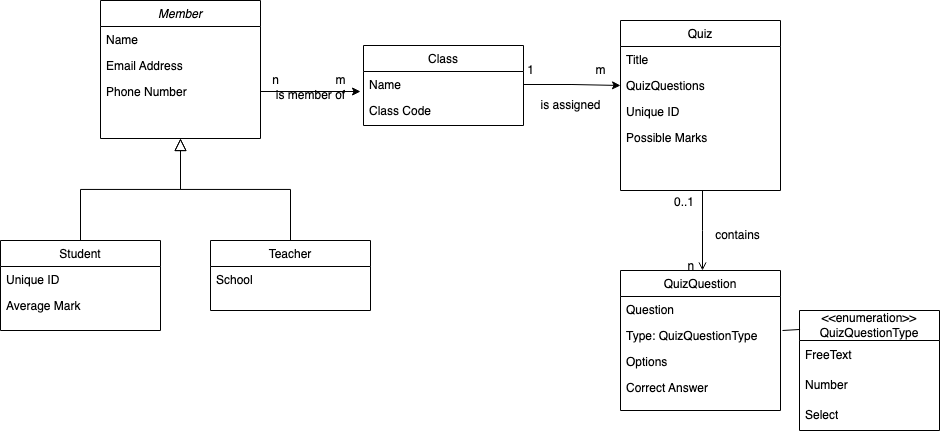

The diagram above was exported from draw.io. Its source (the exported page's mxGraphModel, read from the mxfile embedded in the PNG):
<mxGraphModel dx="1113" dy="524" grid="1" gridSize="10" guides="1" tooltips="1" connect="1" arrows="1" fold="1" page="1" pageScale="1" pageWidth="827" pageHeight="1169" math="0" shadow="0">
  <root>
    <mxCell id="WIyWlLk6GJQsqaUBKTNV-0" />
    <mxCell id="WIyWlLk6GJQsqaUBKTNV-1" parent="WIyWlLk6GJQsqaUBKTNV-0" />
    <mxCell id="zkfFHV4jXpPFQw0GAbJ--0" value="Member" style="swimlane;fontStyle=2;align=center;verticalAlign=top;childLayout=stackLayout;horizontal=1;startSize=26;horizontalStack=0;resizeParent=1;resizeLast=0;collapsible=1;marginBottom=0;rounded=0;shadow=0;strokeWidth=1;" parent="WIyWlLk6GJQsqaUBKTNV-1" vertex="1">
      <mxGeometry x="150" y="120" width="160" height="138" as="geometry">
        <mxRectangle x="230" y="140" width="160" height="26" as="alternateBounds" />
      </mxGeometry>
    </mxCell>
    <mxCell id="zkfFHV4jXpPFQw0GAbJ--1" value="Name" style="text;align=left;verticalAlign=top;spacingLeft=4;spacingRight=4;overflow=hidden;rotatable=0;points=[[0,0.5],[1,0.5]];portConstraint=eastwest;" parent="zkfFHV4jXpPFQw0GAbJ--0" vertex="1">
      <mxGeometry y="26" width="160" height="26" as="geometry" />
    </mxCell>
    <mxCell id="zkfFHV4jXpPFQw0GAbJ--2" value="Email Address" style="text;align=left;verticalAlign=top;spacingLeft=4;spacingRight=4;overflow=hidden;rotatable=0;points=[[0,0.5],[1,0.5]];portConstraint=eastwest;rounded=0;shadow=0;html=0;" parent="zkfFHV4jXpPFQw0GAbJ--0" vertex="1">
      <mxGeometry y="52" width="160" height="26" as="geometry" />
    </mxCell>
    <mxCell id="zkfFHV4jXpPFQw0GAbJ--3" value="Phone Number" style="text;align=left;verticalAlign=top;spacingLeft=4;spacingRight=4;overflow=hidden;rotatable=0;points=[[0,0.5],[1,0.5]];portConstraint=eastwest;rounded=0;shadow=0;html=0;" parent="zkfFHV4jXpPFQw0GAbJ--0" vertex="1">
      <mxGeometry y="78" width="160" height="26" as="geometry" />
    </mxCell>
    <mxCell id="zkfFHV4jXpPFQw0GAbJ--6" value="Student" style="swimlane;fontStyle=0;align=center;verticalAlign=top;childLayout=stackLayout;horizontal=1;startSize=26;horizontalStack=0;resizeParent=1;resizeLast=0;collapsible=1;marginBottom=0;rounded=0;shadow=0;strokeWidth=1;" parent="WIyWlLk6GJQsqaUBKTNV-1" vertex="1">
      <mxGeometry x="50" y="360" width="160" height="90" as="geometry">
        <mxRectangle x="130" y="380" width="160" height="26" as="alternateBounds" />
      </mxGeometry>
    </mxCell>
    <mxCell id="zkfFHV4jXpPFQw0GAbJ--7" value="Unique ID" style="text;align=left;verticalAlign=top;spacingLeft=4;spacingRight=4;overflow=hidden;rotatable=0;points=[[0,0.5],[1,0.5]];portConstraint=eastwest;" parent="zkfFHV4jXpPFQw0GAbJ--6" vertex="1">
      <mxGeometry y="26" width="160" height="26" as="geometry" />
    </mxCell>
    <mxCell id="zkfFHV4jXpPFQw0GAbJ--8" value="Average Mark" style="text;align=left;verticalAlign=top;spacingLeft=4;spacingRight=4;overflow=hidden;rotatable=0;points=[[0,0.5],[1,0.5]];portConstraint=eastwest;rounded=0;shadow=0;html=0;" parent="zkfFHV4jXpPFQw0GAbJ--6" vertex="1">
      <mxGeometry y="52" width="160" height="26" as="geometry" />
    </mxCell>
    <mxCell id="zkfFHV4jXpPFQw0GAbJ--12" value="" style="endArrow=block;endSize=10;endFill=0;shadow=0;strokeWidth=1;rounded=0;edgeStyle=elbowEdgeStyle;elbow=vertical;" parent="WIyWlLk6GJQsqaUBKTNV-1" source="zkfFHV4jXpPFQw0GAbJ--6" target="zkfFHV4jXpPFQw0GAbJ--0" edge="1">
      <mxGeometry width="160" relative="1" as="geometry">
        <mxPoint x="130" y="203" as="sourcePoint" />
        <mxPoint x="130" y="203" as="targetPoint" />
      </mxGeometry>
    </mxCell>
    <mxCell id="zkfFHV4jXpPFQw0GAbJ--13" value="Teacher" style="swimlane;fontStyle=0;align=center;verticalAlign=top;childLayout=stackLayout;horizontal=1;startSize=26;horizontalStack=0;resizeParent=1;resizeLast=0;collapsible=1;marginBottom=0;rounded=0;shadow=0;strokeWidth=1;" parent="WIyWlLk6GJQsqaUBKTNV-1" vertex="1">
      <mxGeometry x="260" y="360" width="160" height="70" as="geometry">
        <mxRectangle x="340" y="380" width="170" height="26" as="alternateBounds" />
      </mxGeometry>
    </mxCell>
    <mxCell id="zkfFHV4jXpPFQw0GAbJ--14" value="School" style="text;align=left;verticalAlign=top;spacingLeft=4;spacingRight=4;overflow=hidden;rotatable=0;points=[[0,0.5],[1,0.5]];portConstraint=eastwest;" parent="zkfFHV4jXpPFQw0GAbJ--13" vertex="1">
      <mxGeometry y="26" width="160" height="26" as="geometry" />
    </mxCell>
    <mxCell id="zkfFHV4jXpPFQw0GAbJ--16" value="" style="endArrow=block;endSize=10;endFill=0;shadow=0;strokeWidth=1;rounded=0;edgeStyle=elbowEdgeStyle;elbow=vertical;" parent="WIyWlLk6GJQsqaUBKTNV-1" source="zkfFHV4jXpPFQw0GAbJ--13" target="zkfFHV4jXpPFQw0GAbJ--0" edge="1">
      <mxGeometry width="160" relative="1" as="geometry">
        <mxPoint x="140" y="373" as="sourcePoint" />
        <mxPoint x="240" y="271" as="targetPoint" />
      </mxGeometry>
    </mxCell>
    <mxCell id="zkfFHV4jXpPFQw0GAbJ--17" value="Quiz" style="swimlane;fontStyle=0;align=center;verticalAlign=top;childLayout=stackLayout;horizontal=1;startSize=26;horizontalStack=0;resizeParent=1;resizeLast=0;collapsible=1;marginBottom=0;rounded=0;shadow=0;strokeWidth=1;" parent="WIyWlLk6GJQsqaUBKTNV-1" vertex="1">
      <mxGeometry x="670" y="140" width="160" height="170" as="geometry">
        <mxRectangle x="550" y="140" width="160" height="26" as="alternateBounds" />
      </mxGeometry>
    </mxCell>
    <mxCell id="zkfFHV4jXpPFQw0GAbJ--18" value="Title" style="text;align=left;verticalAlign=top;spacingLeft=4;spacingRight=4;overflow=hidden;rotatable=0;points=[[0,0.5],[1,0.5]];portConstraint=eastwest;" parent="zkfFHV4jXpPFQw0GAbJ--17" vertex="1">
      <mxGeometry y="26" width="160" height="26" as="geometry" />
    </mxCell>
    <mxCell id="zkfFHV4jXpPFQw0GAbJ--19" value="QuizQuestions" style="text;align=left;verticalAlign=top;spacingLeft=4;spacingRight=4;overflow=hidden;rotatable=0;points=[[0,0.5],[1,0.5]];portConstraint=eastwest;rounded=0;shadow=0;html=0;" parent="zkfFHV4jXpPFQw0GAbJ--17" vertex="1">
      <mxGeometry y="52" width="160" height="26" as="geometry" />
    </mxCell>
    <mxCell id="zkfFHV4jXpPFQw0GAbJ--20" value="Unique ID" style="text;align=left;verticalAlign=top;spacingLeft=4;spacingRight=4;overflow=hidden;rotatable=0;points=[[0,0.5],[1,0.5]];portConstraint=eastwest;rounded=0;shadow=0;html=0;" parent="zkfFHV4jXpPFQw0GAbJ--17" vertex="1">
      <mxGeometry y="78" width="160" height="26" as="geometry" />
    </mxCell>
    <mxCell id="zkfFHV4jXpPFQw0GAbJ--22" value="Possible Marks" style="text;align=left;verticalAlign=top;spacingLeft=4;spacingRight=4;overflow=hidden;rotatable=0;points=[[0,0.5],[1,0.5]];portConstraint=eastwest;rounded=0;shadow=0;html=0;" parent="zkfFHV4jXpPFQw0GAbJ--17" vertex="1">
      <mxGeometry y="104" width="160" height="26" as="geometry" />
    </mxCell>
    <mxCell id="snfx-au86bSVbZO1_pPQ-0" value="QuizQuestion" style="swimlane;fontStyle=0;align=center;verticalAlign=top;childLayout=stackLayout;horizontal=1;startSize=26;horizontalStack=0;resizeParent=1;resizeLast=0;collapsible=1;marginBottom=0;rounded=0;shadow=0;strokeWidth=1;" vertex="1" parent="WIyWlLk6GJQsqaUBKTNV-1">
      <mxGeometry x="670" y="390" width="160" height="140" as="geometry">
        <mxRectangle x="550" y="140" width="160" height="26" as="alternateBounds" />
      </mxGeometry>
    </mxCell>
    <mxCell id="snfx-au86bSVbZO1_pPQ-1" value="Question" style="text;align=left;verticalAlign=top;spacingLeft=4;spacingRight=4;overflow=hidden;rotatable=0;points=[[0,0.5],[1,0.5]];portConstraint=eastwest;" vertex="1" parent="snfx-au86bSVbZO1_pPQ-0">
      <mxGeometry y="26" width="160" height="26" as="geometry" />
    </mxCell>
    <mxCell id="snfx-au86bSVbZO1_pPQ-2" value="Type: QuizQuestionType" style="text;align=left;verticalAlign=top;spacingLeft=4;spacingRight=4;overflow=hidden;rotatable=0;points=[[0,0.5],[1,0.5]];portConstraint=eastwest;rounded=0;shadow=0;html=0;" vertex="1" parent="snfx-au86bSVbZO1_pPQ-0">
      <mxGeometry y="52" width="160" height="26" as="geometry" />
    </mxCell>
    <mxCell id="snfx-au86bSVbZO1_pPQ-3" value="Options" style="text;align=left;verticalAlign=top;spacingLeft=4;spacingRight=4;overflow=hidden;rotatable=0;points=[[0,0.5],[1,0.5]];portConstraint=eastwest;rounded=0;shadow=0;html=0;" vertex="1" parent="snfx-au86bSVbZO1_pPQ-0">
      <mxGeometry y="78" width="160" height="26" as="geometry" />
    </mxCell>
    <mxCell id="snfx-au86bSVbZO1_pPQ-4" value="Correct Answer" style="text;align=left;verticalAlign=top;spacingLeft=4;spacingRight=4;overflow=hidden;rotatable=0;points=[[0,0.5],[1,0.5]];portConstraint=eastwest;rounded=0;shadow=0;html=0;" vertex="1" parent="snfx-au86bSVbZO1_pPQ-0">
      <mxGeometry y="104" width="160" height="26" as="geometry" />
    </mxCell>
    <mxCell id="snfx-au86bSVbZO1_pPQ-9" value="" style="endArrow=open;shadow=0;strokeWidth=1;rounded=0;endFill=1;edgeStyle=elbowEdgeStyle;elbow=vertical;" edge="1" parent="WIyWlLk6GJQsqaUBKTNV-1">
      <mxGeometry x="0.5" y="41" relative="1" as="geometry">
        <mxPoint x="752" y="310.0045454545454" as="sourcePoint" />
        <mxPoint x="752" y="390" as="targetPoint" />
        <mxPoint x="-40" y="32" as="offset" />
      </mxGeometry>
    </mxCell>
    <mxCell id="snfx-au86bSVbZO1_pPQ-10" value="0..1" style="resizable=0;align=left;verticalAlign=bottom;labelBackgroundColor=none;fontSize=12;" connectable="0" vertex="1" parent="snfx-au86bSVbZO1_pPQ-9">
      <mxGeometry x="-1" relative="1" as="geometry">
        <mxPoint x="-30" y="20" as="offset" />
      </mxGeometry>
    </mxCell>
    <mxCell id="snfx-au86bSVbZO1_pPQ-11" value="n" style="resizable=0;align=right;verticalAlign=bottom;labelBackgroundColor=none;fontSize=12;" connectable="0" vertex="1" parent="snfx-au86bSVbZO1_pPQ-9">
      <mxGeometry x="1" relative="1" as="geometry">
        <mxPoint x="-7" y="4" as="offset" />
      </mxGeometry>
    </mxCell>
    <mxCell id="snfx-au86bSVbZO1_pPQ-13" value="contains" style="text;html=1;align=center;verticalAlign=middle;resizable=0;points=[];autosize=1;strokeColor=none;fillColor=none;" vertex="1" parent="WIyWlLk6GJQsqaUBKTNV-1">
      <mxGeometry x="752" y="340" width="70" height="30" as="geometry" />
    </mxCell>
    <mxCell id="snfx-au86bSVbZO1_pPQ-14" value="&amp;lt;&amp;lt;enumeration&amp;gt;&amp;gt;&lt;br&gt;QuizQuestionType" style="swimlane;fontStyle=0;childLayout=stackLayout;horizontal=1;startSize=30;horizontalStack=0;resizeParent=1;resizeParentMax=0;resizeLast=0;collapsible=1;marginBottom=0;whiteSpace=wrap;html=1;" vertex="1" parent="WIyWlLk6GJQsqaUBKTNV-1">
      <mxGeometry x="849" y="430" width="140" height="120" as="geometry" />
    </mxCell>
    <mxCell id="snfx-au86bSVbZO1_pPQ-15" value="FreeText" style="text;strokeColor=none;fillColor=none;align=left;verticalAlign=middle;spacingLeft=4;spacingRight=4;overflow=hidden;points=[[0,0.5],[1,0.5]];portConstraint=eastwest;rotatable=0;whiteSpace=wrap;html=1;" vertex="1" parent="snfx-au86bSVbZO1_pPQ-14">
      <mxGeometry y="30" width="140" height="30" as="geometry" />
    </mxCell>
    <mxCell id="snfx-au86bSVbZO1_pPQ-16" value="Number" style="text;strokeColor=none;fillColor=none;align=left;verticalAlign=middle;spacingLeft=4;spacingRight=4;overflow=hidden;points=[[0,0.5],[1,0.5]];portConstraint=eastwest;rotatable=0;whiteSpace=wrap;html=1;" vertex="1" parent="snfx-au86bSVbZO1_pPQ-14">
      <mxGeometry y="60" width="140" height="30" as="geometry" />
    </mxCell>
    <mxCell id="snfx-au86bSVbZO1_pPQ-17" value="Select" style="text;strokeColor=none;fillColor=none;align=left;verticalAlign=middle;spacingLeft=4;spacingRight=4;overflow=hidden;points=[[0,0.5],[1,0.5]];portConstraint=eastwest;rotatable=0;whiteSpace=wrap;html=1;" vertex="1" parent="snfx-au86bSVbZO1_pPQ-14">
      <mxGeometry y="90" width="140" height="30" as="geometry" />
    </mxCell>
    <mxCell id="snfx-au86bSVbZO1_pPQ-18" value="" style="endArrow=none;html=1;rounded=0;entryX=0.004;entryY=0.158;entryDx=0;entryDy=0;entryPerimeter=0;" edge="1" parent="WIyWlLk6GJQsqaUBKTNV-1" target="snfx-au86bSVbZO1_pPQ-14">
      <mxGeometry width="50" height="50" relative="1" as="geometry">
        <mxPoint x="832" y="450" as="sourcePoint" />
        <mxPoint x="872" y="420" as="targetPoint" />
      </mxGeometry>
    </mxCell>
    <mxCell id="snfx-au86bSVbZO1_pPQ-20" value="Class" style="swimlane;fontStyle=0;align=center;verticalAlign=top;childLayout=stackLayout;horizontal=1;startSize=26;horizontalStack=0;resizeParent=1;resizeLast=0;collapsible=1;marginBottom=0;rounded=0;shadow=0;strokeWidth=1;" vertex="1" parent="WIyWlLk6GJQsqaUBKTNV-1">
      <mxGeometry x="413" y="165" width="160" height="80" as="geometry">
        <mxRectangle x="550" y="140" width="160" height="26" as="alternateBounds" />
      </mxGeometry>
    </mxCell>
    <mxCell id="snfx-au86bSVbZO1_pPQ-21" value="Name" style="text;align=left;verticalAlign=top;spacingLeft=4;spacingRight=4;overflow=hidden;rotatable=0;points=[[0,0.5],[1,0.5]];portConstraint=eastwest;" vertex="1" parent="snfx-au86bSVbZO1_pPQ-20">
      <mxGeometry y="26" width="160" height="26" as="geometry" />
    </mxCell>
    <mxCell id="snfx-au86bSVbZO1_pPQ-22" value="Class Code" style="text;align=left;verticalAlign=top;spacingLeft=4;spacingRight=4;overflow=hidden;rotatable=0;points=[[0,0.5],[1,0.5]];portConstraint=eastwest;rounded=0;shadow=0;html=0;" vertex="1" parent="snfx-au86bSVbZO1_pPQ-20">
      <mxGeometry y="52" width="160" height="26" as="geometry" />
    </mxCell>
    <mxCell id="snfx-au86bSVbZO1_pPQ-26" style="edgeStyle=orthogonalEdgeStyle;rounded=0;orthogonalLoop=1;jettySize=auto;html=1;" edge="1" parent="WIyWlLk6GJQsqaUBKTNV-1" source="zkfFHV4jXpPFQw0GAbJ--3">
      <mxGeometry relative="1" as="geometry">
        <mxPoint x="410" y="210.9999999999999" as="targetPoint" />
      </mxGeometry>
    </mxCell>
    <mxCell id="snfx-au86bSVbZO1_pPQ-27" value="n" style="text;html=1;align=center;verticalAlign=middle;resizable=0;points=[];autosize=1;strokeColor=none;fillColor=none;" vertex="1" parent="WIyWlLk6GJQsqaUBKTNV-1">
      <mxGeometry x="310" y="185" width="30" height="30" as="geometry" />
    </mxCell>
    <mxCell id="snfx-au86bSVbZO1_pPQ-28" value="m" style="text;html=1;align=center;verticalAlign=middle;resizable=0;points=[];autosize=1;strokeColor=none;fillColor=none;" vertex="1" parent="WIyWlLk6GJQsqaUBKTNV-1">
      <mxGeometry x="375" y="185" width="30" height="30" as="geometry" />
    </mxCell>
    <mxCell id="snfx-au86bSVbZO1_pPQ-30" value="is member of" style="text;html=1;align=center;verticalAlign=middle;resizable=0;points=[];autosize=1;strokeColor=none;fillColor=none;" vertex="1" parent="WIyWlLk6GJQsqaUBKTNV-1">
      <mxGeometry x="315" y="200" width="90" height="30" as="geometry" />
    </mxCell>
    <mxCell id="snfx-au86bSVbZO1_pPQ-32" style="edgeStyle=orthogonalEdgeStyle;rounded=0;orthogonalLoop=1;jettySize=auto;html=1;entryX=0;entryY=0.5;entryDx=0;entryDy=0;" edge="1" parent="WIyWlLk6GJQsqaUBKTNV-1" source="snfx-au86bSVbZO1_pPQ-21" target="zkfFHV4jXpPFQw0GAbJ--19">
      <mxGeometry relative="1" as="geometry" />
    </mxCell>
    <mxCell id="snfx-au86bSVbZO1_pPQ-33" value="1" style="text;html=1;align=center;verticalAlign=middle;resizable=0;points=[];autosize=1;strokeColor=none;fillColor=none;" vertex="1" parent="WIyWlLk6GJQsqaUBKTNV-1">
      <mxGeometry x="565" y="175" width="30" height="30" as="geometry" />
    </mxCell>
    <mxCell id="snfx-au86bSVbZO1_pPQ-34" value="m" style="text;html=1;align=center;verticalAlign=middle;resizable=0;points=[];autosize=1;strokeColor=none;fillColor=none;" vertex="1" parent="WIyWlLk6GJQsqaUBKTNV-1">
      <mxGeometry x="635" y="175" width="30" height="30" as="geometry" />
    </mxCell>
    <mxCell id="snfx-au86bSVbZO1_pPQ-35" value="is assigned" style="text;html=1;align=center;verticalAlign=middle;resizable=0;points=[];autosize=1;strokeColor=none;fillColor=none;" vertex="1" parent="WIyWlLk6GJQsqaUBKTNV-1">
      <mxGeometry x="580" y="210" width="80" height="30" as="geometry" />
    </mxCell>
  </root>
</mxGraphModel>